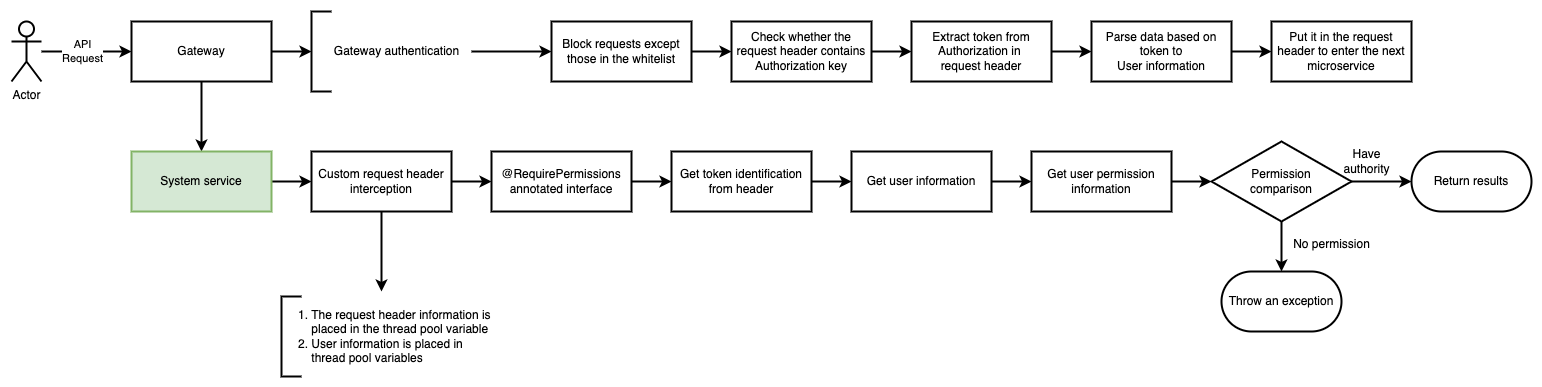

The diagram above was exported from draw.io. Its source (the exported page's mxGraphModel, read from the mxfile embedded in the PNG):
<mxGraphModel dx="832" dy="695" grid="1" gridSize="10" guides="1" tooltips="1" connect="1" arrows="1" fold="1" page="1" pageScale="1" pageWidth="1100" pageHeight="850" math="0" shadow="0">
  <root>
    <mxCell id="0" />
    <mxCell id="1" parent="0" />
    <mxCell id="WFYOiclEbmp1xnQlm0yJ-4" value="" style="edgeStyle=orthogonalEdgeStyle;rounded=0;orthogonalLoop=1;jettySize=auto;html=1;entryX=0;entryY=0.5;entryDx=0;entryDy=0;strokeWidth=2;" edge="1" parent="1" source="WFYOiclEbmp1xnQlm0yJ-1" target="WFYOiclEbmp1xnQlm0yJ-5">
      <mxGeometry relative="1" as="geometry">
        <mxPoint x="105" y="140" as="targetPoint" />
      </mxGeometry>
    </mxCell>
    <mxCell id="WFYOiclEbmp1xnQlm0yJ-11" value="API&lt;div&gt;Request&lt;/div&gt;" style="edgeLabel;html=1;align=center;verticalAlign=middle;resizable=0;points=[];" vertex="1" connectable="0" parent="WFYOiclEbmp1xnQlm0yJ-4">
      <mxGeometry x="-0.2222" y="2" relative="1" as="geometry">
        <mxPoint x="5" y="2" as="offset" />
      </mxGeometry>
    </mxCell>
    <mxCell id="WFYOiclEbmp1xnQlm0yJ-1" value="Actor" style="shape=umlActor;verticalLabelPosition=bottom;verticalAlign=top;html=1;outlineConnect=0;strokeWidth=2;" vertex="1" parent="1">
      <mxGeometry x="40" y="110" width="30" height="60" as="geometry" />
    </mxCell>
    <mxCell id="WFYOiclEbmp1xnQlm0yJ-7" value="" style="edgeStyle=orthogonalEdgeStyle;rounded=0;orthogonalLoop=1;jettySize=auto;html=1;strokeWidth=2;" edge="1" parent="1" source="WFYOiclEbmp1xnQlm0yJ-5" target="WFYOiclEbmp1xnQlm0yJ-6">
      <mxGeometry relative="1" as="geometry" />
    </mxCell>
    <mxCell id="WFYOiclEbmp1xnQlm0yJ-5" value="Gateway" style="rounded=0;whiteSpace=wrap;html=1;strokeWidth=2;" vertex="1" parent="1">
      <mxGeometry x="160" y="110" width="140" height="60" as="geometry" />
    </mxCell>
    <mxCell id="WFYOiclEbmp1xnQlm0yJ-17" style="edgeStyle=orthogonalEdgeStyle;rounded=0;orthogonalLoop=1;jettySize=auto;html=1;entryX=0;entryY=0.5;entryDx=0;entryDy=0;strokeWidth=2;" edge="1" parent="1" source="WFYOiclEbmp1xnQlm0yJ-6" target="WFYOiclEbmp1xnQlm0yJ-14">
      <mxGeometry relative="1" as="geometry" />
    </mxCell>
    <mxCell id="WFYOiclEbmp1xnQlm0yJ-6" value="System service" style="rounded=0;whiteSpace=wrap;html=1;strokeWidth=2;fillColor=#d5e8d4;strokeColor=#82b366;" vertex="1" parent="1">
      <mxGeometry x="160" y="240" width="140" height="60" as="geometry" />
    </mxCell>
    <mxCell id="WFYOiclEbmp1xnQlm0yJ-9" style="edgeStyle=orthogonalEdgeStyle;rounded=0;orthogonalLoop=1;jettySize=auto;html=1;exitX=1;exitY=0.5;exitDx=0;exitDy=0;entryX=0;entryY=0.5;entryDx=0;entryDy=0;entryPerimeter=0;strokeWidth=2;" edge="1" parent="1" source="WFYOiclEbmp1xnQlm0yJ-5" target="WFYOiclEbmp1xnQlm0yJ-10">
      <mxGeometry relative="1" as="geometry">
        <mxPoint x="320" y="140" as="targetPoint" />
      </mxGeometry>
    </mxCell>
    <mxCell id="WFYOiclEbmp1xnQlm0yJ-10" value="" style="strokeWidth=2;html=1;shape=mxgraph.flowchart.annotation_1;align=left;pointerEvents=1;" vertex="1" parent="1">
      <mxGeometry x="340" y="100" width="20" height="80" as="geometry" />
    </mxCell>
    <mxCell id="WFYOiclEbmp1xnQlm0yJ-16" value="" style="edgeStyle=orthogonalEdgeStyle;rounded=0;orthogonalLoop=1;jettySize=auto;html=1;strokeWidth=2;" edge="1" parent="1" source="WFYOiclEbmp1xnQlm0yJ-14" target="WFYOiclEbmp1xnQlm0yJ-15">
      <mxGeometry relative="1" as="geometry" />
    </mxCell>
    <mxCell id="WFYOiclEbmp1xnQlm0yJ-34" value="" style="edgeStyle=orthogonalEdgeStyle;rounded=0;orthogonalLoop=1;jettySize=auto;html=1;strokeWidth=2;" edge="1" parent="1" source="WFYOiclEbmp1xnQlm0yJ-14">
      <mxGeometry relative="1" as="geometry">
        <mxPoint x="410" y="380" as="targetPoint" />
      </mxGeometry>
    </mxCell>
    <mxCell id="WFYOiclEbmp1xnQlm0yJ-14" value="Custom request header interception" style="rounded=0;whiteSpace=wrap;html=1;strokeWidth=2;" vertex="1" parent="1">
      <mxGeometry x="340" y="240" width="140" height="60" as="geometry" />
    </mxCell>
    <mxCell id="WFYOiclEbmp1xnQlm0yJ-19" value="" style="edgeStyle=orthogonalEdgeStyle;rounded=0;orthogonalLoop=1;jettySize=auto;html=1;strokeWidth=2;" edge="1" parent="1" source="WFYOiclEbmp1xnQlm0yJ-15" target="WFYOiclEbmp1xnQlm0yJ-18">
      <mxGeometry relative="1" as="geometry" />
    </mxCell>
    <mxCell id="WFYOiclEbmp1xnQlm0yJ-15" value="@RequirePermissions annotated interface" style="rounded=0;whiteSpace=wrap;html=1;strokeWidth=2;" vertex="1" parent="1">
      <mxGeometry x="520" y="240" width="140" height="60" as="geometry" />
    </mxCell>
    <mxCell id="WFYOiclEbmp1xnQlm0yJ-21" value="" style="edgeStyle=orthogonalEdgeStyle;rounded=0;orthogonalLoop=1;jettySize=auto;html=1;strokeWidth=2;" edge="1" parent="1" source="WFYOiclEbmp1xnQlm0yJ-18" target="WFYOiclEbmp1xnQlm0yJ-20">
      <mxGeometry relative="1" as="geometry" />
    </mxCell>
    <mxCell id="WFYOiclEbmp1xnQlm0yJ-18" value="Get token identification from header" style="rounded=0;whiteSpace=wrap;html=1;strokeWidth=2;" vertex="1" parent="1">
      <mxGeometry x="700" y="240" width="140" height="60" as="geometry" />
    </mxCell>
    <mxCell id="WFYOiclEbmp1xnQlm0yJ-23" value="" style="edgeStyle=orthogonalEdgeStyle;rounded=0;orthogonalLoop=1;jettySize=auto;html=1;strokeWidth=2;" edge="1" parent="1" source="WFYOiclEbmp1xnQlm0yJ-20" target="WFYOiclEbmp1xnQlm0yJ-22">
      <mxGeometry relative="1" as="geometry" />
    </mxCell>
    <mxCell id="WFYOiclEbmp1xnQlm0yJ-20" value="Get user information" style="rounded=0;whiteSpace=wrap;html=1;strokeWidth=2;" vertex="1" parent="1">
      <mxGeometry x="880" y="240" width="140" height="60" as="geometry" />
    </mxCell>
    <mxCell id="WFYOiclEbmp1xnQlm0yJ-25" value="" style="edgeStyle=orthogonalEdgeStyle;rounded=0;orthogonalLoop=1;jettySize=auto;html=1;strokeWidth=2;" edge="1" parent="1" source="WFYOiclEbmp1xnQlm0yJ-22" target="WFYOiclEbmp1xnQlm0yJ-24">
      <mxGeometry relative="1" as="geometry" />
    </mxCell>
    <mxCell id="WFYOiclEbmp1xnQlm0yJ-22" value="Get user permission information" style="rounded=0;whiteSpace=wrap;html=1;strokeWidth=2;" vertex="1" parent="1">
      <mxGeometry x="1060" y="240" width="140" height="60" as="geometry" />
    </mxCell>
    <mxCell id="WFYOiclEbmp1xnQlm0yJ-27" value="" style="edgeStyle=orthogonalEdgeStyle;rounded=0;orthogonalLoop=1;jettySize=auto;html=1;strokeWidth=2;" edge="1" parent="1" source="WFYOiclEbmp1xnQlm0yJ-24" target="WFYOiclEbmp1xnQlm0yJ-26">
      <mxGeometry relative="1" as="geometry" />
    </mxCell>
    <mxCell id="WFYOiclEbmp1xnQlm0yJ-30" value="" style="edgeStyle=orthogonalEdgeStyle;rounded=0;orthogonalLoop=1;jettySize=auto;html=1;strokeWidth=2;" edge="1" parent="1" source="WFYOiclEbmp1xnQlm0yJ-24" target="WFYOiclEbmp1xnQlm0yJ-29">
      <mxGeometry relative="1" as="geometry" />
    </mxCell>
    <mxCell id="WFYOiclEbmp1xnQlm0yJ-24" value="Permission&lt;div&gt;comparison&lt;/div&gt;" style="rhombus;whiteSpace=wrap;html=1;rounded=0;strokeWidth=2;" vertex="1" parent="1">
      <mxGeometry x="1240" y="230" width="140" height="80" as="geometry" />
    </mxCell>
    <mxCell id="WFYOiclEbmp1xnQlm0yJ-26" value="Return results" style="whiteSpace=wrap;html=1;rounded=1;strokeWidth=2;arcSize=50;" vertex="1" parent="1">
      <mxGeometry x="1440" y="240" width="120" height="60" as="geometry" />
    </mxCell>
    <mxCell id="WFYOiclEbmp1xnQlm0yJ-28" value="Have&lt;div&gt;authority&lt;/div&gt;" style="text;html=1;align=center;verticalAlign=middle;resizable=0;points=[];autosize=1;strokeColor=none;fillColor=none;strokeWidth=2;" vertex="1" parent="1">
      <mxGeometry x="1360" y="230" width="70" height="40" as="geometry" />
    </mxCell>
    <mxCell id="WFYOiclEbmp1xnQlm0yJ-29" value="Throw an exception" style="rounded=1;whiteSpace=wrap;html=1;strokeWidth=2;arcSize=50;" vertex="1" parent="1">
      <mxGeometry x="1250" y="360" width="120" height="60" as="geometry" />
    </mxCell>
    <mxCell id="WFYOiclEbmp1xnQlm0yJ-31" value="No permission" style="text;html=1;align=center;verticalAlign=middle;resizable=0;points=[];autosize=1;strokeColor=none;fillColor=none;" vertex="1" parent="1">
      <mxGeometry x="1310" y="318" width="100" height="30" as="geometry" />
    </mxCell>
    <mxCell id="WFYOiclEbmp1xnQlm0yJ-35" value="" style="strokeWidth=2;html=1;shape=mxgraph.flowchart.annotation_1;align=left;pointerEvents=1;" vertex="1" parent="1">
      <mxGeometry x="310" y="385" width="20" height="80" as="geometry" />
    </mxCell>
    <mxCell id="WFYOiclEbmp1xnQlm0yJ-37" value="1. The request header information is &#10;    placed in the thread pool variable&#10;2. User information is placed in &#10;    thread pool variables" style="text;whiteSpace=wrap;" vertex="1" parent="1">
      <mxGeometry x="325" y="390" width="200" height="65" as="geometry" />
    </mxCell>
    <mxCell id="WFYOiclEbmp1xnQlm0yJ-40" value="" style="edgeStyle=orthogonalEdgeStyle;rounded=0;orthogonalLoop=1;jettySize=auto;html=1;strokeWidth=2;" edge="1" parent="1" source="WFYOiclEbmp1xnQlm0yJ-38" target="WFYOiclEbmp1xnQlm0yJ-39">
      <mxGeometry relative="1" as="geometry" />
    </mxCell>
    <mxCell id="WFYOiclEbmp1xnQlm0yJ-38" value="Block requests except those in the whitelist" style="rounded=0;whiteSpace=wrap;html=1;strokeWidth=2;" vertex="1" parent="1">
      <mxGeometry x="580" y="110" width="140" height="60" as="geometry" />
    </mxCell>
    <mxCell id="WFYOiclEbmp1xnQlm0yJ-42" value="" style="edgeStyle=orthogonalEdgeStyle;rounded=0;orthogonalLoop=1;jettySize=auto;html=1;strokeWidth=2;" edge="1" parent="1" source="WFYOiclEbmp1xnQlm0yJ-39" target="WFYOiclEbmp1xnQlm0yJ-41">
      <mxGeometry relative="1" as="geometry" />
    </mxCell>
    <mxCell id="WFYOiclEbmp1xnQlm0yJ-39" value="&lt;div&gt;Check whether the request header contains&lt;/div&gt;&lt;div&gt;Authorization key&lt;/div&gt;" style="rounded=0;whiteSpace=wrap;html=1;strokeWidth=2;" vertex="1" parent="1">
      <mxGeometry x="760" y="110" width="140" height="60" as="geometry" />
    </mxCell>
    <mxCell id="WFYOiclEbmp1xnQlm0yJ-44" value="" style="edgeStyle=orthogonalEdgeStyle;rounded=0;orthogonalLoop=1;jettySize=auto;html=1;strokeWidth=2;" edge="1" parent="1" source="WFYOiclEbmp1xnQlm0yJ-41" target="WFYOiclEbmp1xnQlm0yJ-43">
      <mxGeometry relative="1" as="geometry" />
    </mxCell>
    <mxCell id="WFYOiclEbmp1xnQlm0yJ-41" value="Extract token from Authorization in&amp;nbsp;&lt;div&gt;request header&lt;/div&gt;" style="rounded=0;whiteSpace=wrap;html=1;strokeWidth=2;" vertex="1" parent="1">
      <mxGeometry x="940" y="110" width="140" height="60" as="geometry" />
    </mxCell>
    <mxCell id="WFYOiclEbmp1xnQlm0yJ-46" value="" style="edgeStyle=orthogonalEdgeStyle;rounded=0;orthogonalLoop=1;jettySize=auto;html=1;strokeWidth=2;" edge="1" parent="1" source="WFYOiclEbmp1xnQlm0yJ-43" target="WFYOiclEbmp1xnQlm0yJ-45">
      <mxGeometry relative="1" as="geometry" />
    </mxCell>
    <mxCell id="WFYOiclEbmp1xnQlm0yJ-43" value="&lt;div&gt;&lt;div&gt;Parse data based on token to&lt;/div&gt;&lt;div&gt;User information&lt;/div&gt;&lt;/div&gt;" style="rounded=0;whiteSpace=wrap;html=1;strokeWidth=2;" vertex="1" parent="1">
      <mxGeometry x="1120" y="110" width="140" height="60" as="geometry" />
    </mxCell>
    <mxCell id="WFYOiclEbmp1xnQlm0yJ-45" value="Put it in the request header to enter the next microservice" style="rounded=0;whiteSpace=wrap;html=1;strokeWidth=2;" vertex="1" parent="1">
      <mxGeometry x="1300" y="110" width="140" height="60" as="geometry" />
    </mxCell>
    <mxCell id="WFYOiclEbmp1xnQlm0yJ-48" style="edgeStyle=orthogonalEdgeStyle;rounded=0;orthogonalLoop=1;jettySize=auto;html=1;entryX=0;entryY=0.5;entryDx=0;entryDy=0;strokeWidth=2;" edge="1" parent="1" source="WFYOiclEbmp1xnQlm0yJ-47" target="WFYOiclEbmp1xnQlm0yJ-38">
      <mxGeometry relative="1" as="geometry" />
    </mxCell>
    <mxCell id="WFYOiclEbmp1xnQlm0yJ-47" value="Gateway authentication" style="text;html=1;align=center;verticalAlign=middle;resizable=0;points=[];autosize=1;strokeColor=none;fillColor=none;" vertex="1" parent="1">
      <mxGeometry x="350" y="125" width="150" height="30" as="geometry" />
    </mxCell>
  </root>
</mxGraphModel>